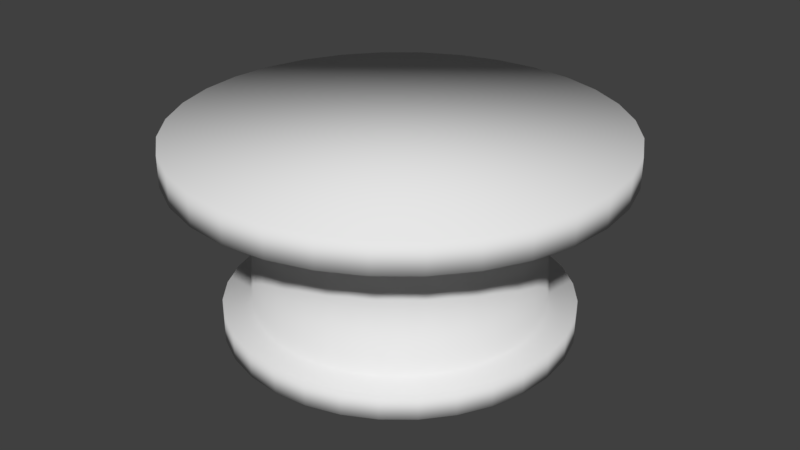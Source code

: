 # Source: simple_table.blend  (saved by Blender 2.79.0; exported with 4.5.12 LTS)
import bpy
from mathutils import Matrix  # noqa: F401  (used for matrix-valued properties, if any)

bpy.ops.wm.read_factory_settings(use_empty=True)
scene = bpy.context.scene
scene.name = 'Scene'

# ---- collections
col_collection_1 = bpy.data.collections.new('Collection 1'); scene.collection.children.link(col_collection_1)

# ---- world
world_world = bpy.data.worlds.new('World'); scene.world = world_world
world_world.color = (0.05088, 0.05088, 0.05088)
world_world.use_sun_shadow = False
world_world.sun_shadow_jitter_overblur = 0.0
world_world.cycles.sampling_method = 'MANUAL'

# ---- meshes
me_cylinder = bpy.data.meshes.new('Cylinder')
me_cylinder.from_pydata([(2.956e-08, 0.7872, -0.9789), (0.0, 1.0, -0.07795), (0.1536, 0.7721, -0.9789), (0.1951, 0.9808, -0.07795), (0.3013, 0.7273, -0.9789), (0.3827, 0.9239, -0.07795), (0.4374, 0.6546, -0.9789), (0.5556, 0.8315, -0.07795), (0.5567, 0.5567, -0.9789), (0.7071, 0.7071, -0.07795), (0.6546, 0.4374, -0.9789), (0.8315, 0.5556, -0.07795), (0.7273, 0.3013, -0.9789), (0.9239, 0.3827, -0.07795), (0.7721, 0.1536, -0.9789), (0.9808, 0.1951, -0.07795), (0.7872, 1.198e-07, -0.9789), (1.0, 7.55e-08, -0.07795), (0.7721, -0.1536, -0.9789), (0.9808, -0.1951, -0.07795), (0.7273, -0.3013, -0.9789), (0.9239, -0.3827, -0.07795), (0.6546, -0.4374, -0.9789), (0.8315, -0.5556, -0.07795), (0.5567, -0.5567, -0.9789), (0.7071, -0.7071, -0.07795), (0.4374, -0.6546, -0.9789), (0.5556, -0.8315, -0.07795), (0.3013, -0.7273, -0.9789), (0.3827, -0.9239, -0.07795), (0.1536, -0.7721, -0.9789), (0.1951, -0.9808, -0.07795), (-2.27e-07, -0.7872, -0.9789), (-3.258e-07, -1.0, -0.07795), (-0.1536, -0.7721, -0.9789), (-0.1951, -0.9808, -0.07795), (-0.3013, -0.7273, -0.9789), (-0.3827, -0.9239, -0.07795), (-0.4374, -0.6546, -0.9789), (-0.5556, -0.8315, -0.07795), (-0.5567, -0.5567, -0.9789), (-0.7071, -0.7071, -0.07795), (-0.6546, -0.4374, -0.9789), (-0.8315, -0.5556, -0.07795), (-0.7273, -0.3013, -0.9789), (-0.9239, -0.3827, -0.07795), (-0.7721, -0.1536, -0.9789), (-0.9808, -0.1951, -0.07795), (-0.7872, 8.205e-07, -0.9789), (-1.0, 9.656e-07, -0.07795), (-0.7721, 0.1536, -0.9789), (-0.9808, 0.1951, -0.07795), (-0.7273, 0.3013, -0.9789), (-0.9239, 0.3827, -0.07795), (-0.6546, 0.4374, -0.9789), (-0.8315, 0.5556, -0.07795), (-0.5567, 0.5567, -0.9789), (-0.7071, 0.7071, -0.07795), (-0.4374, 0.6546, -0.9789), (-0.5556, 0.8315, -0.07795), (-0.3013, 0.7273, -0.9789), (-0.3827, 0.9239, -0.07795), (-0.1536, 0.7721, -0.9789), (-0.1951, 0.9808, -0.07795), (5.609e-08, 0.6273, -0.2254), (0.1224, 0.6152, -0.2254), (0.24, 0.5795, -0.2254), (0.3485, 0.5216, -0.2254), (0.4435, 0.4435, -0.2254), (0.5216, 0.3485, -0.2254), (0.5795, 0.24, -0.2254), (0.6152, 0.1224, -0.2254), (0.6273, 1.567e-07, -0.2254), (0.6152, -0.1224, -0.2254), (0.5795, -0.24, -0.2254), (0.5216, -0.3485, -0.2254), (0.4435, -0.4435, -0.2254), (0.3485, -0.5216, -0.2254), (0.24, -0.5795, -0.2254), (0.1224, -0.6152, -0.2254), (-1.483e-07, -0.6273, -0.2254), (-0.1224, -0.6152, -0.2254), (-0.24, -0.5795, -0.2254), (-0.3485, -0.5216, -0.2254), (-0.4435, -0.4435, -0.2254), (-0.5216, -0.3485, -0.2254), (-0.5795, -0.24, -0.2254), (-0.6152, -0.1224, -0.2254), (-0.6273, 7.15e-07, -0.2254), (-0.6152, 0.1224, -0.2254), (-0.5795, 0.24, -0.2254), (-0.5216, 0.3485, -0.2254), (-0.4435, 0.4435, -0.2254), (-0.3485, 0.5216, -0.2254), (-0.24, 0.5795, -0.2254), (-0.1224, 0.6152, -0.2254), (0.1288, 0.6473, -0.8609), (0.2526, 0.6097, -0.8609), (0.3667, 0.5487, -0.8609), (0.4667, 0.4667, -0.8609), (0.5487, 0.3667, -0.8609), (0.6097, 0.2526, -0.8609), (0.6473, 0.1288, -0.8609), (0.66, 1.478e-07, -0.8609), (0.6473, -0.1288, -0.8609), (0.6097, -0.2526, -0.8609), (0.5487, -0.3667, -0.8609), (0.4667, -0.4667, -0.8609), (0.3667, -0.5487, -0.8609), (0.2526, -0.6097, -0.8609), (0.1288, -0.6473, -0.8609), (-1.625e-07, -0.66, -0.8609), (-0.1288, -0.6473, -0.8609), (-0.2526, -0.6097, -0.8609), (-0.3667, -0.5487, -0.8609), (-0.4667, -0.4667, -0.8609), (-0.5487, -0.3667, -0.8609), (-0.6097, -0.2526, -0.8609), (-0.6473, -0.1288, -0.8609), (-0.66, 7.352e-07, -0.8609), (-0.6473, 0.1288, -0.8609), (-0.6097, 0.2526, -0.8609), (-0.5487, 0.3667, -0.8609), (-0.4667, 0.4667, -0.8609), (-0.3667, 0.5488, -0.8609), (-0.2526, 0.6097, -0.8609), (-0.1288, 0.6473, -0.8609), (2.956e-08, 0.7872, -0.8623), (-0.1951, 0.9808, -0.216), (0.0, 1.0, -0.216), (-0.3827, 0.9239, -0.216), (-0.5556, 0.8315, -0.216), (-0.7071, 0.7071, -0.216), (-0.8315, 0.5556, -0.216), (-0.9239, 0.3827, -0.216), (-0.9808, 0.1951, -0.216), (-1.0, 9.656e-07, -0.216), (-0.9808, -0.1951, -0.216), (-0.9239, -0.3827, -0.216), (-0.8315, -0.5556, -0.216), (-0.7071, -0.7071, -0.216), (-0.5556, -0.8315, -0.216), (-0.3827, -0.9239, -0.216), (-0.1951, -0.9808, -0.216), (-3.258e-07, -1.0, -0.216), (0.1951, -0.9808, -0.216), (0.3827, -0.9239, -0.216), (0.5556, -0.8315, -0.216), (0.7071, -0.7071, -0.216), (0.8315, -0.5556, -0.216), (0.9239, -0.3827, -0.216), (0.9808, -0.1951, -0.216), (1.0, 7.55e-08, -0.216), (0.9808, 0.1951, -0.216), (0.9239, 0.3827, -0.216), (0.8315, 0.5556, -0.216), (0.7071, 0.7071, -0.216), (0.5556, 0.8315, -0.216), (0.3827, 0.9239, -0.216), (0.1951, 0.9808, -0.216), (5.255e-08, 0.66, -0.8609), (0.1536, 0.7721, -0.8623), (0.3013, 0.7273, -0.8623), (0.4374, 0.6546, -0.8623), (0.5567, 0.5567, -0.8623), (0.6546, 0.4374, -0.8623), (0.7273, 0.3013, -0.8623), (0.7721, 0.1536, -0.8623), (0.7872, 1.198e-07, -0.8623), (0.7721, -0.1536, -0.8623), (0.7273, -0.3013, -0.8623), (0.6546, -0.4374, -0.8623), (0.5567, -0.5567, -0.8623), (0.4374, -0.6546, -0.8623), (0.3013, -0.7273, -0.8623), (0.1536, -0.7721, -0.8623), (-2.27e-07, -0.7872, -0.8623), (-0.1536, -0.7721, -0.8623), (-0.3013, -0.7273, -0.8623), (-0.4374, -0.6546, -0.8623), (-0.5567, -0.5567, -0.8623), (-0.6546, -0.4374, -0.8623), (-0.7273, -0.3013, -0.8623), (-0.7721, -0.1536, -0.8623), (-0.7872, 8.205e-07, -0.8623), (-0.7721, 0.1536, -0.8623), (-0.7273, 0.3013, -0.8623), (-0.6546, 0.4374, -0.8623), (-0.5567, 0.5567, -0.8623), (-0.4374, 0.6546, -0.8623), (-0.3013, 0.7273, -0.8623), (-0.1536, 0.7721, -0.8623)], [], [(129, 1, 3, 159), (159, 3, 5, 158), (158, 5, 7, 157), (157, 7, 9, 156), (156, 9, 11, 155), (155, 11, 13, 154), (154, 13, 15, 153), (153, 15, 17, 152), (152, 17, 19, 151), (151, 19, 21, 150), (150, 21, 23, 149), (149, 23, 25, 148), (148, 25, 27, 147), (147, 27, 29, 146), (146, 29, 31, 145), (145, 31, 33, 144), (144, 33, 35, 143), (143, 35, 37, 142), (142, 37, 39, 141), (141, 39, 41, 140), (140, 41, 43, 139), (139, 43, 45, 138), (138, 45, 47, 137), (137, 47, 49, 136), (136, 49, 51, 135), (135, 51, 53, 134), (134, 53, 55, 133), (133, 55, 57, 132), (132, 57, 59, 131), (131, 59, 61, 130), (3, 1, 63, 61, 59, 57, 55, 53, 51, 49, 47, 45, 43, 41, 39, 37, 35, 33, 31, 29, 27, 25, 23, 21, 19, 17, 15, 13, 11, 9, 7, 5), (130, 61, 63, 128), (128, 63, 1, 129), (0, 2, 4, 6, 8, 10, 12, 14, 16, 18, 20, 22, 24, 26, 28, 30, 32, 34, 36, 38, 40, 42, 44, 46, 48, 50, 52, 54, 56, 58, 60, 62), (126, 95, 64, 160), (125, 94, 95, 126), (124, 93, 94, 125), (123, 92, 93, 124), (122, 91, 92, 123), (121, 90, 91, 122), (120, 89, 90, 121), (119, 88, 89, 120), (118, 87, 88, 119), (117, 86, 87, 118), (116, 85, 86, 117), (115, 84, 85, 116), (114, 83, 84, 115), (113, 82, 83, 114), (112, 81, 82, 113), (111, 80, 81, 112), (110, 79, 80, 111), (109, 78, 79, 110), (108, 77, 78, 109), (107, 76, 77, 108), (106, 75, 76, 107), (105, 74, 75, 106), (104, 73, 74, 105), (103, 72, 73, 104), (102, 71, 72, 103), (101, 70, 71, 102), (100, 69, 70, 101), (99, 68, 69, 100), (98, 67, 68, 99), (97, 66, 67, 98), (96, 65, 66, 97), (160, 64, 65, 96), (0, 127, 161, 2), (2, 161, 162, 4), (4, 162, 163, 6), (6, 163, 164, 8), (8, 164, 165, 10), (10, 165, 166, 12), (12, 166, 167, 14), (14, 167, 168, 16), (16, 168, 169, 18), (18, 169, 170, 20), (20, 170, 171, 22), (22, 171, 172, 24), (24, 172, 173, 26), (26, 173, 174, 28), (28, 174, 175, 30), (30, 175, 176, 32), (32, 176, 177, 34), (34, 177, 178, 36), (36, 178, 179, 38), (38, 179, 180, 40), (40, 180, 181, 42), (42, 181, 182, 44), (44, 182, 183, 46), (46, 183, 184, 48), (48, 184, 185, 50), (50, 185, 186, 52), (52, 186, 187, 54), (54, 187, 188, 56), (56, 188, 189, 58), (58, 189, 190, 60), (60, 190, 191, 62), (62, 191, 127, 0), (64, 95, 128, 129), (95, 94, 130, 128), (94, 93, 131, 130), (93, 92, 132, 131), (92, 91, 133, 132), (91, 90, 134, 133), (90, 89, 135, 134), (89, 88, 136, 135), (88, 87, 137, 136), (87, 86, 138, 137), (86, 85, 139, 138), (85, 84, 140, 139), (84, 83, 141, 140), (83, 82, 142, 141), (82, 81, 143, 142), (81, 80, 144, 143), (80, 79, 145, 144), (79, 78, 146, 145), (78, 77, 147, 146), (77, 76, 148, 147), (76, 75, 149, 148), (75, 74, 150, 149), (74, 73, 151, 150), (73, 72, 152, 151), (72, 71, 153, 152), (71, 70, 154, 153), (70, 69, 155, 154), (69, 68, 156, 155), (68, 67, 157, 156), (67, 66, 158, 157), (66, 65, 159, 158), (65, 64, 129, 159), (160, 96, 161, 127), (96, 97, 162, 161), (97, 98, 163, 162), (98, 99, 164, 163), (99, 100, 165, 164), (100, 101, 166, 165), (101, 102, 167, 166), (102, 103, 168, 167), (103, 104, 169, 168), (104, 105, 170, 169), (105, 106, 171, 170), (106, 107, 172, 171), (107, 108, 173, 172), (108, 109, 174, 173), (109, 110, 175, 174), (110, 111, 176, 175), (111, 112, 177, 176), (112, 113, 178, 177), (113, 114, 179, 178), (114, 115, 180, 179), (115, 116, 181, 180), (116, 117, 182, 181), (117, 118, 183, 182), (118, 119, 184, 183), (119, 120, 185, 184), (120, 121, 186, 185), (121, 122, 187, 186), (122, 123, 188, 187), (123, 124, 189, 188), (124, 125, 190, 189), (125, 126, 191, 190), (126, 160, 127, 191)])
me_cylinder.polygons.foreach_set('use_smooth', [True] * 162)
me_cylinder.use_remesh_preserve_volume = False
me_cylinder.use_remesh_preserve_attributes = False
me_cylinder.use_mirror_vertex_groups = False
me_cylinder.update()

# ---- objects
ob_cylinder = bpy.data.objects.new('Cylinder', me_cylinder)

# ---- transforms, parenting, visibility, modifiers, constraints
ob_cylinder.location = (0.0, 0.0, 1.0)
ob_cylinder.lineart.crease_threshold = 0.0

# ---- collection membership
col_collection_1.objects.link(ob_cylinder)

# ---- scene / render settings (as saved in the file)
scene.frame_start = 1; scene.frame_end = 250; scene.frame_set(1)
scene.render.engine = 'BLENDER_EEVEE_NEXT'
scene.render.resolution_percentage = 50
scene.render.dither_intensity = 0.0
scene.cycles.use_denoising = False
scene.cycles.samples = 128
scene.cycles.sampling_pattern = 'TABULATED_SOBOL'
scene.cycles.use_adaptive_sampling = False
scene.cycles.use_light_tree = False
scene.cycles.blur_glossy = 0.0
scene.cycles.sample_clamp_indirect = 0.0
scene.view_settings.view_transform = 'Standard'
bpy.context.view_layer.update()

# ---- added for rendering (the .blend has no active camera and no usable light): camera, sun
cam_auto = bpy.data.cameras.new('AutoCamera')
cam_auto.lens = 50.0
cam_auto.sensor_width = 36.0
cam_auto.clip_end = 1000.0
ob_auto_camera = bpy.data.objects.new('AutoCamera', cam_auto)
scene.collection.objects.link(ob_auto_camera)
ob_auto_camera.location = (2.74648, -3.29577, 2.66877)
ob_auto_camera.rotation_euler = (1.09748, -7.21219e-08, 0.694738)
scene.camera = ob_auto_camera
light_auto_sun = bpy.data.lights.new('AutoSun', 'SUN')
light_auto_sun.energy = 3.0
light_auto_sun.angle = 0.0523599
ob_auto_sun = bpy.data.objects.new('AutoSun', light_auto_sun)
scene.collection.objects.link(ob_auto_sun)
ob_auto_sun.rotation_euler = (0.872665, 0.174533, 0.523599)
bpy.context.view_layer.update()
